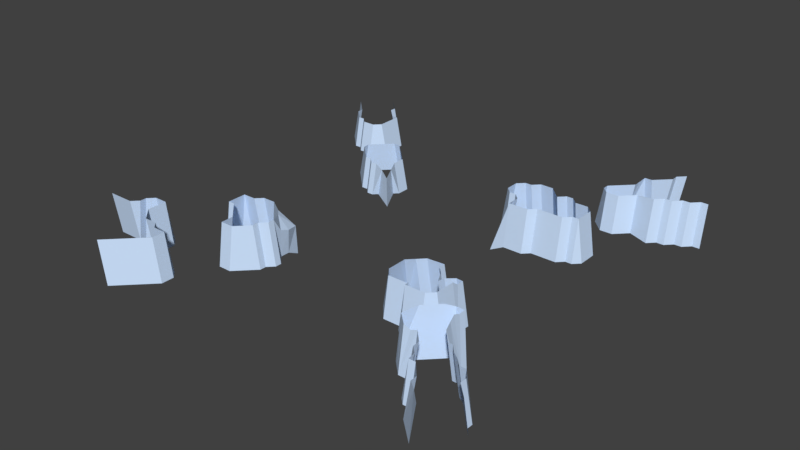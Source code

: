 # Source: new_world_rock_barrier.blend  (saved by Blender 2.79.0; exported with 4.5.12 LTS)
import bpy
from mathutils import Matrix  # noqa: F401  (used for matrix-valued properties, if any)

bpy.ops.wm.read_factory_settings(use_empty=True)
scene = bpy.context.scene
scene.name = 'Scene'

# ---- collections
col_collection_1 = bpy.data.collections.new('Collection 1'); scene.collection.children.link(col_collection_1)

# ---- materials (node trees are filled in below, after node groups)
mat_material_001 = bpy.data.materials.new('Material.001')
mat_material_001.alpha_threshold = 0.0
mat_material_001.use_transparent_shadow = False
mat_material_001.diffuse_color = (1.0, 1.0, 1.0, 1.0)
mat_material_001.roughness = 0.5
mat_material_002 = bpy.data.materials.new('Material.002')
mat_material_002.alpha_threshold = 0.0
mat_material_002.use_transparent_shadow = False
mat_material_002.diffuse_color = (0.1346, 0.4969, 0.1514, 1.0)
mat_material_002.roughness = 0.5
mat_material_003 = bpy.data.materials.new('Material.003')
mat_material_003.alpha_threshold = 0.0
mat_material_003.use_transparent_shadow = False
mat_material_003.diffuse_color = (0.8, 0.2454, 0.1717, 1.0)
mat_material_003.roughness = 0.5
mat_material_004 = bpy.data.materials.new('Material.004')
mat_material_004.alpha_threshold = 0.0
mat_material_004.use_transparent_shadow = False
mat_material_004.diffuse_color = (0.1643, 0.1186, 0.4575, 1.0)
mat_material_004.roughness = 0.5
mat_material_005 = bpy.data.materials.new('Material.005')
mat_material_005.alpha_threshold = 0.0
mat_material_005.use_transparent_shadow = False
mat_material_005.diffuse_color = (0.617, 0.7717, 1.0, 1.0)
mat_material_005.roughness = 0.5
mat_material_006 = bpy.data.materials.new('Material.006')
mat_material_006.alpha_threshold = 0.0
mat_material_006.use_transparent_shadow = False
mat_material_006.diffuse_color = (0.1424, 0.1424, 0.1424, 1.0)
mat_material_006.specular_color = (0.002999, 0.0, 0.0578)
mat_material_006.roughness = 0.5
mat_material_006.specular_intensity = 0.0
mat_material_007 = bpy.data.materials.new('Material.007')
mat_material_007.alpha_threshold = 0.0
mat_material_007.use_transparent_shadow = False
mat_material_007.diffuse_color = (0.2396, 0.04632, 0.01966, 1.0)
mat_material_007.roughness = 0.5

# ---- material node trees

# ---- world
world_world = bpy.data.worlds.new('World'); scene.world = world_world
world_world.color = (0.05088, 0.05088, 0.05088)
world_world.use_sun_shadow = False
world_world.sun_shadow_jitter_overblur = 0.0
world_world.cycles.sampling_method = 'MANUAL'

# ---- meshes
me_grid = bpy.data.meshes.new('Grid')
me_grid.from_pydata([(-0.3128, -0.3561, 0.4655), (0.4363, -0.5297, 0.4722), (0.4363, -0.508, 0.4722), (0.4363, -0.4771, 0.6486), (0.2816, -0.344, 0.4722), (0.3434, -0.4771, 0.6486), (0.3434, -0.508, 0.4722), (0.4672, -0.508, 0.678), (0.4672, -0.5297, 0.678), (0.5601, -0.5297, 0.678), (0.484, -0.3383, 0.6487), (0.4982, -0.375, 0.6351), (0.4982, -0.344, 0.4722), (0.5291, -0.375, 0.658), (0.5291, -0.344, 0.4722), (0.622, -0.4059, 0.4722), (0.591, -0.4987, 0.678), (0.622, -0.4987, 0.4722), (0.591, -0.4059, 0.678), (0.591, -0.375, 0.6552), (0.622, -0.344, 0.4722), (0.591, -0.344, 0.6552), (0.4363, -0.2512, 0.4722), (0.4531, -0.2764, 0.6486), (0.3744, -0.2512, 0.4722), (0.3744, -0.2821, 0.6486), (0.3434, -0.2821, 0.4722), (0.484, -0.2764, 0.4722), (0.4672, -0.5606, 0.4722), (0.2816, -0.4368, 0.4722), (0.3125, -0.4368, 0.6486), (0.3125, -0.344, 0.6486), (0.5601, -0.3423, 0.6555), (0.484, -0.3073, 0.4722), (0.4531, -0.3073, 0.6538), (0.3434, -0.3131, 0.6486), (0.591, -0.3131, 0.4722), (0.5601, -0.5606, 0.4722), (0.2757, -0.2777, 0.4379), (0.5601, -0.3131, 0.4722), (0.7468, -0.8798, 0.4734), (0.7208, -0.8539, 0.4734), (0.6854, -0.7878, 0.4734), (0.7161, -0.8185, 0.4734), (0.7468, -0.8492, 0.6428), (0.9612, -0.8489, 0.6428), (0.8006, -0.9105, 0.4734), (0.8685, -0.9709, 0.6428), (0.8311, -0.941, 0.6428), (0.8006, -0.9412, 0.4734), (0.9615, -0.8185, 0.6428), (1.018, -0.9057, 0.6428), (0.9918, -0.8488, 0.4734), (0.9922, -0.8185, 0.4734), (0.8312, -0.9104, 0.6428), (0.7774, -0.8492, 0.6428), (0.6547, -0.7265, 0.6565), (0.6241, -0.7571, 0.4734), (0.7612, -0.6651, 0.6694), (0.6241, -0.7265, 0.6696), (0.5798, -0.6865, 0.6774), (0.5934, -0.7265, 0.4734), (0.6854, -0.7265, 0.6694), (0.7161, -0.7571, 0.6485), (0.6854, -0.7571, 0.4734), (0.6854, -0.5731, 0.4734), (0.7476, -0.6252, 0.6774), (0.7411, -0.5945, 0.6899), (0.7411, -0.5638, 0.6774), (0.6241, -0.6344, 0.4734), (0.9002, -0.7448, 0.4734), (0.8146, -0.6651, 0.4734), (0.8695, -0.7265, 0.4734), (0.8695, -0.7448, 0.6428), (0.8388, -0.7265, 0.6485), (0.8146, -0.6958, 0.6485), (0.7853, -0.5731, 0.4734), (0.7468, -0.5424, 0.4734), (0.7774, -0.8798, 0.4734), (0.7161, -0.7878, 0.6485), (0.8954, -1.028, 0.4734), (0.9212, -1.024, 0.6428), (1.021, -0.8779, 0.4734), (0.9308, -0.7448, 0.4734), (0.9308, -0.7755, 0.6428), (0.9002, -0.7755, 0.6428), (0.5627, -0.6958, 0.4734), (0.7918, -0.6958, 0.6485), (0.7918, -0.6651, 0.4734), (0.7918, -0.6344, 0.4734), (0.7853, -0.6037, 0.4734), (0.7161, -0.5424, 0.4734), (0.7468, -0.8185, 0.6485), (0.6719, -0.5638, 0.6918), (0.6105, -0.6252, 0.6918), (0.7411, -0.5331, 0.6793), (0.7025, -0.5331, 0.6793), (-0.2979, -0.5342, 0.4655), (-0.2979, -0.5045, 0.4655), (-0.2979, -0.4748, 0.6604), (-0.2682, -0.4748, 0.4655), (-0.2979, -0.4451, 0.6604), (-0.2682, -0.4451, 0.4655), (-0.5057, -0.3561, 0.6604), (-0.9072, 0.729, 0.466), (-0.3424, -0.4006, 0.6604), (-0.8026, 0.6842, 0.613), (-0.5731, -0.9058, 0.4606), (-0.8325, 0.7141, 0.613), (-0.5354, -0.4748, 0.4655), (-0.476, -0.5342, 0.4655), (-0.6337, -0.9361, 0.6595), (-0.6337, -0.9664, 0.4606), (-0.4909, -0.4896, 0.6604), (-0.6185, -0.7998, 0.6595), (-0.558, -0.8604, 0.6595), (-0.558, -0.7998, 0.6595), (-0.5354, -0.4451, 0.6604), (-0.8325, 0.6842, 0.466), (-0.5277, -0.8604, 0.4606), (-0.8912, -0.6786, 0.4606), (-0.8912, -0.7089, 0.6595), (0.3537, 0.2955, 0.6616), (-0.8609, -0.6483, 0.6595), (-0.4464, -0.5342, 0.6604), (-0.9366, -0.6786, 0.4606), (-0.8624, 0.7141, 0.613), (-1.012, -0.6786, 0.4606), (-1.012, -0.7089, 0.6595), (-0.8609, -0.6786, 0.6595), (-0.5948, -0.3561, 0.4655), (-0.8912, -0.6483, 0.4606), (-0.8306, -0.5878, 0.4606), (-0.8306, -0.618, 0.6595), (-0.6488, -0.7392, 0.4606), (-0.7397, -0.618, 0.4606), (-0.7094, -0.7392, 0.4606), (-0.7397, -0.7089, 0.4606), (-0.7094, -0.7695, 0.6595), (-0.77, -0.5878, 0.4606), (-0.5948, -0.4451, 0.4655), (-0.476, -0.5936, 0.4655), (-0.387, -0.6232, 0.4655), (-0.4464, -0.5936, 0.6604), (-0.7094, -1.012, 0.6595), (-0.6791, -1.012, 0.4606), (-0.5277, -0.7998, 0.4606), (-0.558, -0.7695, 0.4606), (-0.6185, -0.7695, 0.4606), (-0.6488, -0.7695, 0.6595), (-0.77, -0.7089, 0.6595), (-0.77, -0.618, 0.6595), (-0.4464, -0.6232, 0.4655), (-0.4045, -0.3105, 0.4655), (-0.476, -0.2967, 0.4655), (-0.3748, -0.2957, 0.4655), (-0.387, -0.5936, 0.6604), (-0.8624, 0.6842, 0.466), (-0.5651, -0.4748, 0.4655), (-0.5651, -0.4451, 0.6604), (-0.5651, -0.4006, 0.6604), (-0.5651, -0.3561, 0.6604), (-0.3276, -0.5342, 0.6604), (-0.3276, -0.5045, 0.6604), (-0.8026, 0.6543, 0.466), (-0.3128, -0.4006, 0.4655), (-0.4167, -0.3264, 0.6604), (-0.476, -0.3264, 0.6604), (-0.5057, -0.3264, 0.4655), (-0.5651, -0.3264, 0.4655), (-0.322, -0.2925, 0.4326), (-0.3424, -0.5787, 0.4655), (-0.361, -0.3588, 0.6308), (-0.3029, -0.3588, 0.5783), (-0.3257, -0.2953, 0.5646), (-0.3659, -0.2985, 0.5693), (-0.3907, -0.3292, 0.6308), (-0.3029, -0.4034, 0.5946), (-0.9521, 0.7738, 0.466), (-0.6831, 0.7141, 0.466), (-0.7428, 0.6543, 0.466), (-0.7428, 0.6842, 0.613), (-0.713, 0.7141, 0.613), (0.3537, 0.2653, 0.4644), (-0.3547, 0.4463, 0.6131), (0.4746, 0.2955, 0.4644), (-0.9222, 0.8037, 0.613), (-0.4733, 0.3573, 0.6131), (-0.9521, 0.8037, 0.466), (-1.007, 0.8887, 0.613), (-1.01, 0.8616, 0.466), (-0.5919, 0.4759, 0.6131), (-0.8026, 0.9233, 0.613), (-0.8174, 0.9679, 0.466), (-0.713, 0.8635, 0.466), (-0.6831, 0.8336, 0.466), (-0.713, 0.8336, 0.613), (-0.7428, 0.8635, 0.466), (-0.7428, 0.8336, 0.613), (-0.6215, 0.4759, 0.4673), (-0.7727, 0.9233, 0.466), (-0.9222, 0.7738, 0.613), (-0.6215, 0.4463, 0.4673), (-0.5919, 0.4463, 0.6131), (-0.8026, 0.8934, 0.613), (-0.7727, 0.8934, 0.466), (-0.8605, 1.011, 0.466), (-0.8876, 1.008, 0.613), (-0.4437, 0.298, 0.4673), (-0.3938, 0.3182, 0.4673), (-0.414, 0.298, 0.4673), (0.4444, 0.2955, 0.6616), (-0.503, 0.3573, 0.6131), (-0.5474, 0.4018, 0.6131), (-0.5474, 0.3721, 0.4673), (0.4444, 0.2653, 0.4644), (-0.3547, 0.387, 0.6131), (-0.3453, 0.3668, 0.4673), (-0.3992, 0.4907, 0.6131), (-0.3992, 0.5204, 0.4673), (-0.3251, 0.4463, 0.4673), (0.2875, 0.2639, 0.4309), (-0.4733, 0.5648, 0.6131), (-0.3251, 0.387, 0.4673), (-0.414, 0.3277, 0.6131), (-0.4437, 0.3277, 0.6131), (-0.4733, 0.3277, 0.4673), (-0.503, 0.3277, 0.4673), (-0.3195, 0.2938, 0.4345), (-0.5474, 0.5204, 0.6131), (-0.5771, 0.5204, 0.4673), (-0.4733, 0.5945, 0.4673), (-0.503, 0.5648, 0.6131), (-0.503, 0.5945, 0.4673), (-0.3626, 0.3081, 0.6026), (-0.3209, 0.2921, 0.5785), (-0.3329, 0.3377, 0.6026), (0.5955, 0.2955, 0.4644), (0.263, 0.4769, 0.6616), (0.5974, 0.6785, 0.6479), (0.263, 0.4165, 0.6616), (0.2327, 0.4165, 0.4644), (0.2932, 0.3862, 0.6616), (0.2932, 0.356, 0.4644), (0.2327, 0.4769, 0.4644), (0.2932, 0.5072, 0.6616), (0.2932, 0.5374, 0.4644), (0.715, 0.7373, 0.6479), (0.5653, 0.4769, 0.6616), (0.715, 0.7079, 0.475), (0.6562, 0.6785, 0.6479), (0.3537, 0.356, 0.6616), (0.4746, 0.4769, 0.6616), (0.4746, 0.5072, 0.4644), (0.5048, 0.5374, 0.4644), (0.5048, 0.5072, 0.6616), (0.5351, 0.5072, 0.6616), (0.5351, 0.5374, 0.4644), (0.4141, 0.5374, 0.6616), (0.3537, 0.5374, 0.6616), (0.6862, 0.356, 0.4644), (0.656, 0.4467, 0.6616), (0.6562, 0.6491, 0.475), (0.656, 0.356, 0.6616), (0.6258, 0.356, 0.6616), (0.6862, 0.4467, 0.4644), (0.6258, 0.4769, 0.6616), (0.6258, 0.5072, 0.4644), (0.4141, 0.5676, 0.4644), (0.3537, 0.5676, 0.4644), (0.4746, 0.3258, 0.6616), (0.3537, 0.3258, 0.6616), (0.656, 0.3258, 0.4644), (0.6258, 0.3258, 0.4644), (0.5955, 0.3258, 0.6616), (0.3234, 0.356, 0.4644), (0.3234, 0.3862, 0.6616), (0.3234, 0.5072, 0.6616), (0.3234, 0.5374, 0.4644), (0.5653, 0.5072, 0.4644), (0.2875, 0.2912, 0.4309), (0.5974, 0.6491, 0.475), (0.568, 0.7079, 0.6479), (0.568, 0.7373, 0.6479), (0.9346, 0.7559, 0.4634), (0.8007, 0.689, 0.4634), (0.8677, 0.7225, 0.4634), (0.8342, 0.7225, 0.4634), (0.8007, 0.7225, 0.6604), (0.5998, 0.8564, 0.4634), (0.6562, 0.8549, 0.6479), (0.6562, 0.8255, 0.6479), (0.6668, 0.8899, 0.6604), (0.7003, 0.8899, 0.6604), (0.6668, 0.9233, 0.4634), (0.6268, 0.8255, 0.475), (0.7003, 0.9233, 0.4634), (0.7337, 0.9903, 0.4634), (0.7672, 0.9568, 0.6604), (0.7337, 0.9568, 0.4634), (0.9011, 0.7894, 0.6604), (0.9678, 0.8226, 0.6604), (1.001, 0.8225, 0.6604), (0.9346, 0.7894, 0.6604), (0.9681, 0.7894, 0.4634), (1.002, 0.7894, 0.4634), (0.5386, 0.7079, 0.475), (0.5386, 0.7373, 0.475), (0.6121, 0.7814, 0.6479), (0.5827, 0.7814, 0.475), (0.9011, 0.7559, 0.4634), (0.8677, 0.7559, 0.6604), (0.8342, 0.7559, 0.6604), (0.7672, 0.9903, 0.6604), (0.8007, 1.024, 0.6604), (0.7672, 1.024, 0.4634)], [], [(189, 190, 186), (29, 6, 5), (1, 28, 8), (28, 9, 8), (12, 33, 10), (11, 14, 12), (13, 32, 14), (16, 17, 15), (16, 9, 17), (15, 19, 18), (20, 36, 21), (24, 26, 25), (26, 38, 35), (35, 38, 31), (25, 26, 35), (4, 31, 38), (10, 33, 34), (11, 12, 10), (11, 13, 14), (14, 32, 39), (17, 9, 37), (22, 23, 27), (30, 29, 5), (3, 2, 7), (4, 29, 30, 31), (2, 3, 5, 6), (7, 2, 1, 8), (28, 37, 9), (15, 18, 16), (19, 15, 20, 21), (32, 21, 36, 39), (23, 22, 24, 25), (27, 23, 34, 33), (92, 79, 43), (49, 80, 47), (53, 83, 50), (82, 52, 51), (54, 55, 78), (59, 57, 56), (61, 57, 59), (86, 61, 60), (58, 87, 88), (73, 85, 70), (74, 73, 72), (75, 74, 72), (69, 93, 65), (77, 95, 76), (68, 76, 95), (65, 96, 91), (91, 95, 77), (69, 86, 94), (86, 60, 94), (69, 94, 93), (65, 93, 96), (91, 96, 95), (50, 83, 84), (51, 52, 45), (72, 73, 70), (71, 75, 72), (43, 79, 42), (40, 44, 41), (47, 80, 81), (48, 49, 47), (46, 54, 78), (60, 61, 59), (62, 64, 63), (43, 41, 44, 92), (55, 44, 40, 78), (48, 54, 46, 49), (50, 45, 52, 53), (62, 56, 57, 64), (79, 63, 64, 42), (89, 66, 58, 88), (90, 67, 66, 89), (68, 67, 90, 76), (87, 75, 71, 88), (83, 70, 85, 84), (179, 182, 180), (104, 201, 178), (110, 141, 124), (109, 117, 159, 158), (232, 233, 229), (159, 160, 140), (130, 140, 160, 161), (164, 106, 118), (143, 152, 142, 156), (167, 168, 103), (111, 144, 112), (130, 161, 169), (117, 109, 113), (112, 107, 111), (113, 110, 124), (152, 143, 141), (97, 162, 171), (116, 147, 114), (107, 119, 115), (146, 147, 116), (163, 162, 97), (184, 220, 218), (100, 99, 98), (125, 121, 120), (101, 99, 100), (156, 171, 162), (121, 129, 120), (165, 177, 101), (166, 176, 153), (123, 133, 131), (151, 139, 133), (136, 138, 134), (150, 137, 135), (150, 138, 137), (135, 139, 151), (0, 170, 174), (112, 144, 145), (111, 107, 115), (114, 148, 149), (137, 138, 136), (175, 155, 153), (134, 149, 148), (172, 105, 101, 177), (131, 133, 132), (0, 174, 173), (154, 168, 167), (157, 126, 104), (102, 165, 101), (163, 97, 98), (99, 163, 98), (204, 198, 197), (101, 100, 102), (169, 161, 103), (218, 219, 222), (210, 234, 224), (200, 193, 192), (105, 172, 176, 166), (193, 206, 207), (114, 147, 148), (116, 115, 119, 146), (213, 214, 212), (187, 226, 225), (190, 188, 186), (121, 125, 127, 128), (109, 110, 113), (123, 131, 120, 129), (140, 158, 159), (124, 141, 143), (142, 171, 156), (133, 139, 132), (134, 138, 149), (135, 151, 150), (199, 191, 230), (203, 202, 213), (208, 225, 226), (182, 181, 180), (233, 230, 229), (106, 108, 118), (126, 201, 104), (168, 169, 103), (166, 153, 154, 167), (173, 174, 172), (175, 153, 176), (172, 174, 176), (177, 173, 172), (175, 176, 174), (170, 155, 175, 174), (165, 0, 173, 177), (192, 193, 207), (194, 196, 195), (205, 204, 197), (279, 257, 256), (126, 157, 118, 108), (220, 219, 218), (164, 180, 181, 106), (252, 255, 253), (201, 186, 188, 178), (219, 231, 222), (192, 204, 205, 200), (253, 268, 258), (284, 304, 303), (216, 223, 184), (214, 227, 212), (275, 271, 251), (191, 229, 230), (202, 214, 213), (179, 195, 196, 182), (196, 194, 197, 198), (238, 245, 244), (224, 225, 208, 210), (199, 202, 203, 191), (226, 187, 212, 227), (241, 243, 242), (184, 223, 220), (122, 280, 221), (211, 183, 215), (237, 270, 185), (215, 185, 211), (223, 216, 236), (209, 228, 235), (222, 231, 233, 232), (217, 236, 235), (217, 235, 228), (209, 235, 234), (210, 209, 234), (223, 236, 217), (269, 278, 259), (261, 260, 265), (264, 274, 273), (300, 311, 310), (293, 298, 296), (265, 267, 266), (267, 248, 266), (211, 185, 270), (183, 122, 221), (273, 274, 237), (240, 241, 242), (244, 245, 246), (276, 275, 251), (275, 280, 271), (252, 253, 258), (253, 255, 254), (248, 279, 256), (259, 278, 277), (260, 263, 272), (261, 265, 266), (122, 271, 280), (237, 274, 270), (211, 122, 183), (238, 244, 241, 240), (276, 242, 243, 275), (246, 245, 277, 278), (290, 292, 289), (295, 309, 308), (312, 288, 287), (309, 307, 283), (239, 282, 281), (254, 255, 256, 257), (259, 258, 268, 269), (285, 247, 249), (262, 249, 250), (261, 263, 260), (272, 263, 264, 273), (267, 279, 248), (250, 249, 247), (281, 282, 306), (308, 309, 283), (287, 288, 285), (310, 311, 286), (291, 295, 308), (289, 292, 294), (296, 298, 299), (297, 313, 315), (303, 304, 301), (314, 315, 313), (281, 262, 250, 239), (306, 282, 283, 307), (287, 286, 311, 312), (288, 247, 285), (291, 290, 289, 295), (294, 292, 293, 296), (313, 297, 299, 298), (302, 301, 304, 305), (303, 300, 310, 284)])
me_grid.polygons.foreach_set('material_index', [4, 4, 4, 4, 4, 4, 4, 4, 4, 4, 4, 4, 4, 4, 4, 4, 4, 4, 4, 4, 4, 4, 4, 4, 4, 4, 4, 4, 4, 4, 4, 4, 4, 4, 4, 4, 4, 4, 4, 4, 4, 4, 4, 4, 4, 4, 4, 4, 4, 4, 4, 4, 4, 4, 4, 4, 4, 4, 4, 4, 4, 4, 4, 4, 4, 4, 4, 4, 4, 4, 4, 4, 4, 4, 4, 4, 4, 4, 4, 4, 4, 4, 4, 4, 4, 4, 4, 4, 4, 4, 4, 4, 4, 4, 4, 4, 4, 4, 4, 4, 4, 4, 4, 4, 4, 4, 4, 4, 4, 4, 4, 4, 4, 4, 4, 4, 4, 4, 4, 4, 4, 4, 4, 4, 4, 4, 4, 4, 4, 4, 4, 4, 4, 4, 4, 4, 4, 4, 4, 4, 4, 4, 4, 4, 4, 4, 4, 4, 4, 4, 4, 4, 4, 4, 4, 4, 4, 4, 4, 4, 4, 4, 4, 4, 4, 4, 4, 4, 4, 4, 4, 4, 4, 4, 4, 4, 4, 4, 4, 4, 4, 4, 4, 4, 4, 4, 4, 4, 4, 4, 4, 4, 4, 4, 4, 4, 4, 4, 4, 4, 4, 4, 4, 4, 4, 4, 4, 4, 4, 4, 4, 4, 4, 4, 4, 4, 4, 4, 4, 4, 4, 4, 4, 4, 4, 4, 4, 4, 4, 4, 4, 4, 4, 4, 4, 4, 4, 4, 4, 4, 4, 4, 4, 4, 4, 4, 4, 4, 4, 4, 4, 4, 4, 4, 4, 4, 4, 4, 4, 4, 4])
me_grid.materials.append(mat_material_001)
me_grid.materials.append(mat_material_002)
me_grid.materials.append(mat_material_003)
me_grid.materials.append(mat_material_004)
me_grid.materials.append(mat_material_005)
me_grid.materials.append(mat_material_006)
me_grid.materials.append(mat_material_007)
me_grid.use_remesh_preserve_volume = False
me_grid.use_remesh_preserve_attributes = False
me_grid.use_mirror_vertex_groups = False
me_grid.update()

# ---- objects
ob_grid = bpy.data.objects.new('Grid', me_grid)

# ---- transforms, parenting, visibility, modifiers, constraints
ob_grid.location = (0.0, 0.0, 0.389)
ob_grid.scale = (10.0, 10.0, 10.0)
ob_grid.lineart.crease_threshold = 0.0

# ---- collection membership
col_collection_1.objects.link(ob_grid)

# ---- scene / render settings (as saved in the file)
scene.frame_start = 1; scene.frame_end = 250; scene.frame_set(6)
scene.render.engine = 'BLENDER_EEVEE_NEXT'
scene.render.resolution_percentage = 50
scene.render.dither_intensity = 0.0
scene.cycles.use_denoising = False
scene.cycles.samples = 128
scene.cycles.sampling_pattern = 'TABULATED_SOBOL'
scene.cycles.use_adaptive_sampling = False
scene.cycles.use_light_tree = False
scene.cycles.blur_glossy = 0.0
scene.cycles.sample_clamp_indirect = 0.0
scene.view_settings.view_transform = 'Standard'
bpy.context.view_layer.update()

# ---- added for rendering (the .blend has no active camera and no usable light): camera, sun
cam_auto = bpy.data.cameras.new('AutoCamera')
cam_auto.lens = 50.0
cam_auto.sensor_width = 36.0
cam_auto.clip_end = 1000.0
ob_auto_camera = bpy.data.objects.new('AutoCamera', cam_auto)
scene.collection.objects.link(ob_auto_camera)
ob_auto_camera.location = (26.8805, -32.2282, 27.4723)
ob_auto_camera.rotation_euler = (1.09748, -7.21219e-08, 0.694738)
scene.camera = ob_auto_camera
light_auto_sun = bpy.data.lights.new('AutoSun', 'SUN')
light_auto_sun.energy = 3.0
light_auto_sun.angle = 0.0523599
ob_auto_sun = bpy.data.objects.new('AutoSun', light_auto_sun)
scene.collection.objects.link(ob_auto_sun)
ob_auto_sun.rotation_euler = (0.872665, 0.174533, 0.523599)
bpy.context.view_layer.update()
